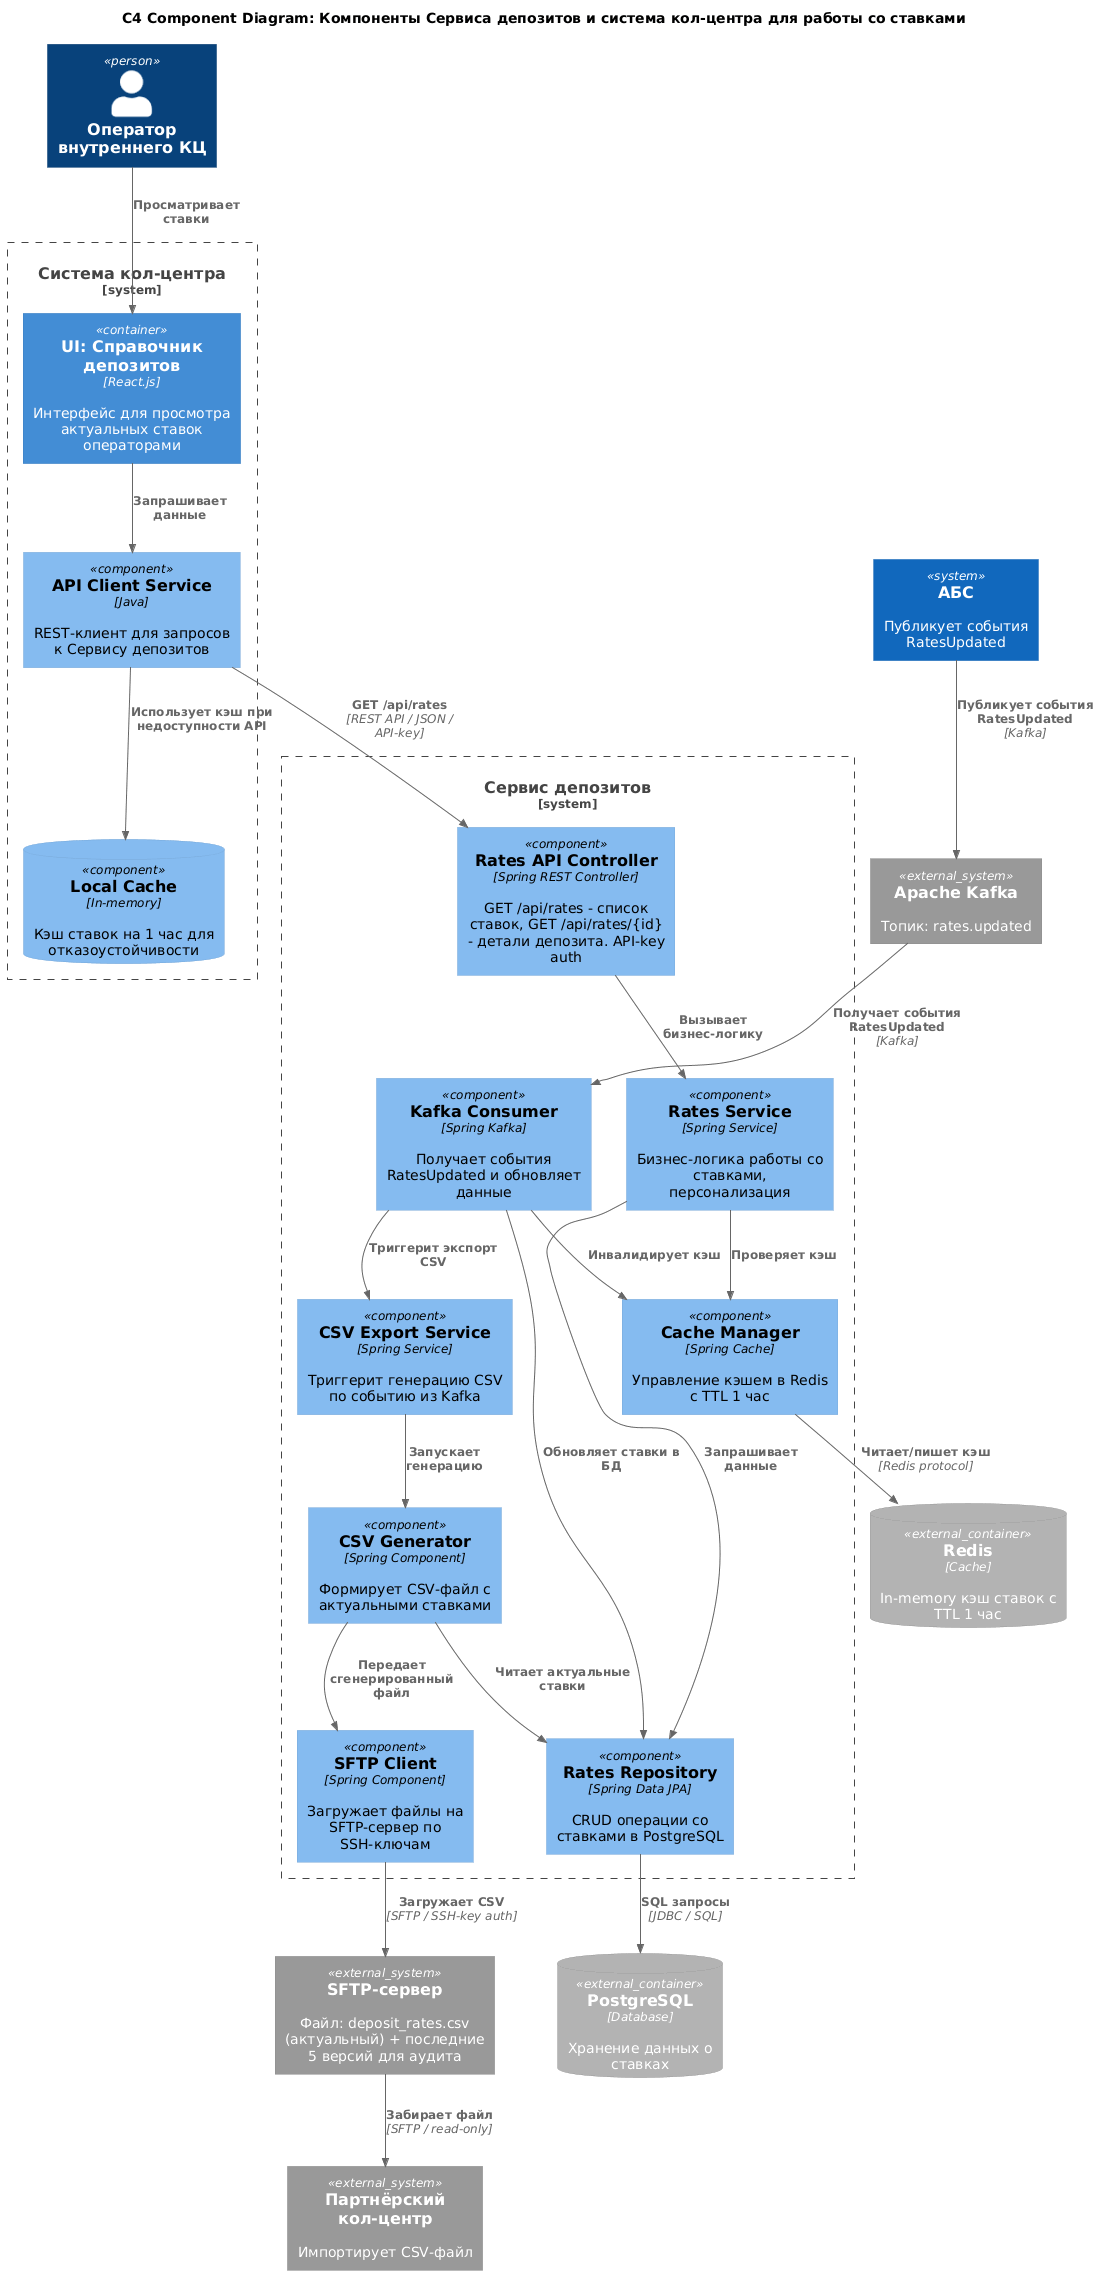

The diagram above was rendered by PlantUML. Its source (embedded in the PNG):
@startuml C4_Component_Diagram_Rates
!includeurl https://raw.githubusercontent.com/RicardoNiepel/C4-PlantUML/master/C4_Component.puml

title C4 Component Diagram: Компоненты Сервиса депозитов и система кол-центра для работы со ставками

Person(operator_internal, "Оператор внутреннего КЦ")
System_Ext(partner_callcenter, "Партнёрский кол-центр", "Импортирует CSV-файл")
System_Ext(kafka_ext, "Apache Kafka", "Топик: rates.updated")
System(abs, "АБС", "Публикует события RatesUpdated")
ContainerDb_Ext(redis, "Redis", "Cache", "In-memory кэш ставок с TTL 1 час")
ContainerDb_Ext(postgresql, "PostgreSQL", "Database", "Хранение данных о ставках")

System_Boundary(callcenter_boundary, "Система кол-центра") {
    Container(deposits_ui, "UI: Справочник депозитов", "React.js", "Интерфейс для просмотра актуальных ставок операторами")
    Component(api_client, "API Client Service", "Java", "REST-клиент для запросов к Сервису депозитов")
    ComponentDb(local_cache, "Local Cache", "In-memory", "Кэш ставок на 1 час для отказоустойчивости")
}

System_Boundary(deposit_service_boundary, "Сервис депозитов") {
    Component(rates_api, "Rates API Controller", "Spring REST Controller", "GET /api/rates - список ставок, GET /api/rates/{id} - детали депозита. API-key auth")
    Component(rates_service, "Rates Service", "Spring Service", "Бизнес-логика работы со ставками, персонализация")
    Component(cache_manager, "Cache Manager", "Spring Cache", "Управление кэшем в Redis с TTL 1 час")
    Component(rates_repository, "Rates Repository", "Spring Data JPA", "CRUD операции со ставками в PostgreSQL")

    Component(csv_generator, "CSV Generator", "Spring Component", "Формирует CSV-файл с актуальными ставками")
    Component(sftp_client, "SFTP Client", "Spring Component", "Загружает файлы на SFTP-сервер по SSH-ключам")

    Component(kafka_consumer, "Kafka Consumer", "Spring Kafka", "Получает события RatesUpdated и обновляет данные")
    Component(csv_export_service, "CSV Export Service", "Spring Service", "Триггерит генерацию CSV по событию из Kafka")
}

System_Ext(sftp_server, "SFTP-сервер", "Файл: deposit_rates.csv (актуальный) + последние 5 версий для аудита")

Rel(operator_internal, deposits_ui, "Просматривает ставки")
Rel(deposits_ui, api_client, "Запрашивает данные")
Rel(api_client, rates_api, "GET /api/rates", "REST API / JSON / API-key")
Rel(api_client, local_cache, "Использует кэш при недоступности API")

Rel(rates_api, rates_service, "Вызывает бизнес-логику")
Rel(rates_service, cache_manager, "Проверяет кэш")
Rel(rates_service, rates_repository, "Запрашивает данные")

Rel(cache_manager, redis, "Читает/пишет кэш", "Redis protocol")
Rel(rates_repository, postgresql, "SQL запросы", "JDBC / SQL")

Rel(abs, kafka_ext, "Публикует события RatesUpdated", "Kafka")
Rel(kafka_ext, kafka_consumer, "Получает события RatesUpdated", "Kafka")
Rel(kafka_consumer, rates_repository, "Обновляет ставки в БД")
Rel(kafka_consumer, cache_manager, "Инвалидирует кэш")
Rel(kafka_consumer, csv_export_service, "Триггерит экспорт CSV")

Rel(csv_export_service, csv_generator, "Запускает генерацию")
Rel(csv_generator, rates_repository, "Читает актуальные ставки")
Rel(csv_generator, sftp_client, "Передает сгенерированный файл")
Rel(sftp_client, sftp_server, "Загружает CSV", "SFTP / SSH-key auth")

Rel(sftp_server, partner_callcenter, "Забирает файл", "SFTP / read-only")

@enduml